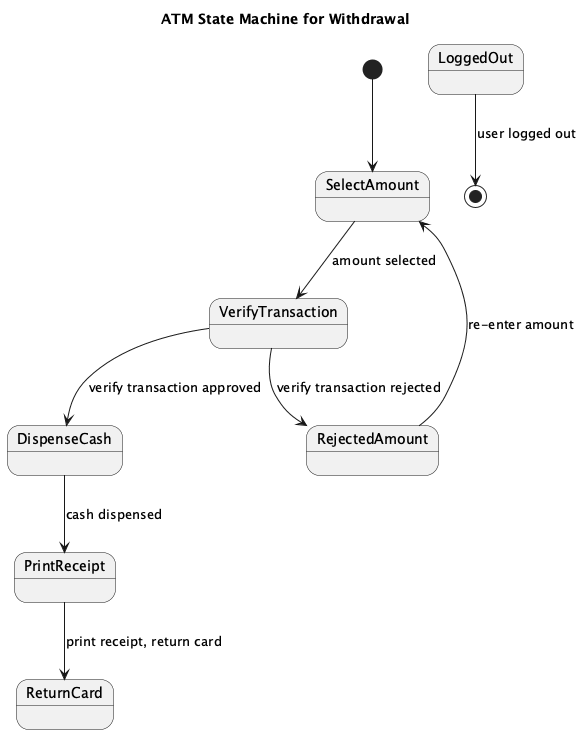

The diagram above was rendered by PlantUML. Its source (embedded in the PNG):
@startuml
title ATM State Machine for Withdrawal

[*] --> SelectAmount

state "SelectAmount"
state VerifyTransaction
state RejectedAmount
state DispenseCash
state PrintReceipt
state ReturnCard
state LoggedOut

SelectAmount --> VerifyTransaction : amount selected
VerifyTransaction --> DispenseCash : verify transaction approved
VerifyTransaction --> RejectedAmount : verify transaction rejected

RejectedAmount --> SelectAmount : re-enter amount
DispenseCash --> PrintReceipt : cash dispensed
PrintReceipt --> ReturnCard : print receipt, return card
LoggedOut --> [*] : user logged out
@enduml